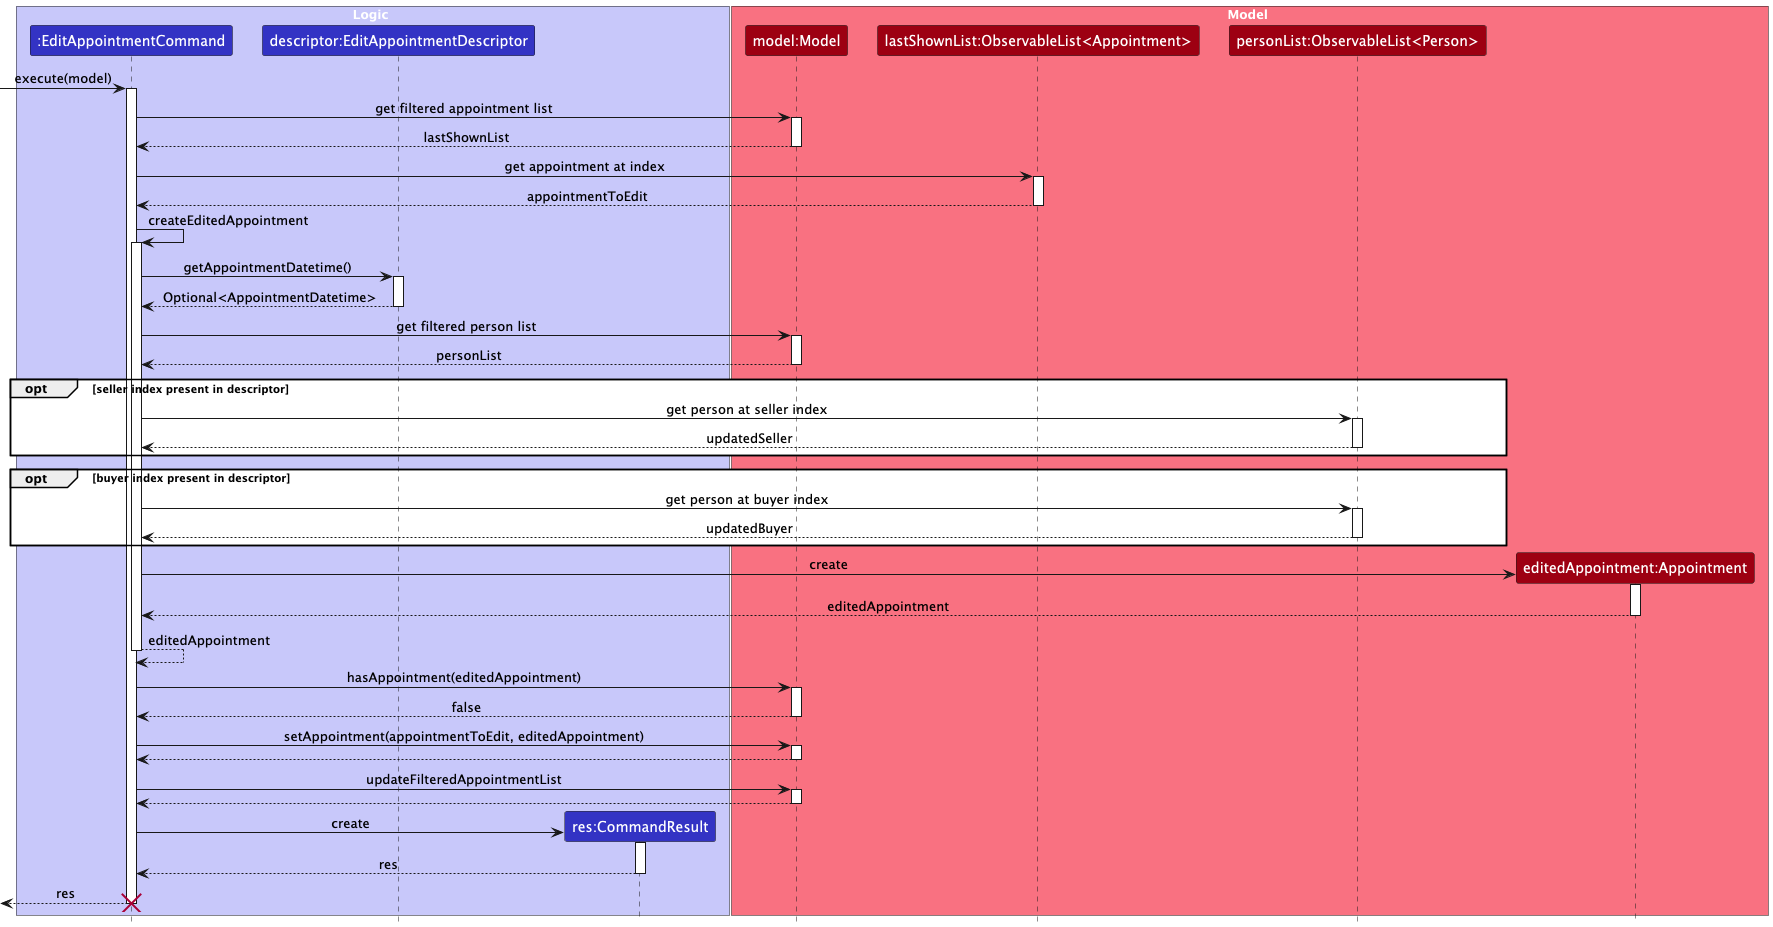

The diagram above was rendered by PlantUML. Its source (embedded in the PNG):
@startuml
!include style.puml
skinparam ArrowFontStyle plain

box Logic LOGIC_COLOR_T1
participant ":EditAppointmentCommand" as EditAppointmentCommand LOGIC_COLOR
participant "descriptor:EditAppointmentDescriptor" as EditAppointmentDescriptor LOGIC_COLOR
participant "res:CommandResult" as CommandResult LOGIC_COLOR
end box

box Model MODEL_COLOR_T1
participant "model:Model" as Model MODEL_COLOR
participant "lastShownList:ObservableList<Appointment>" as AppointmentList MODEL_COLOR
participant "personList:ObservableList<Person>" as PersonList MODEL_COLOR
participant "editedAppointment:Appointment" as EditedAppointment MODEL_COLOR
end box

[-> EditAppointmentCommand : execute(model)
activate EditAppointmentCommand

EditAppointmentCommand -> Model : get filtered appointment list
activate Model

Model --> EditAppointmentCommand : lastShownList
deactivate Model

EditAppointmentCommand -> AppointmentList : get appointment at index
activate AppointmentList

AppointmentList --> EditAppointmentCommand : appointmentToEdit
deactivate AppointmentList

EditAppointmentCommand -> EditAppointmentCommand : createEditedAppointment
activate EditAppointmentCommand

EditAppointmentCommand -> EditAppointmentDescriptor : getAppointmentDatetime()
activate EditAppointmentDescriptor

EditAppointmentDescriptor --> EditAppointmentCommand : Optional<AppointmentDatetime>
deactivate EditAppointmentDescriptor

EditAppointmentCommand -> Model : get filtered person list
activate Model

Model --> EditAppointmentCommand : personList
deactivate Model

opt seller index present in descriptor

EditAppointmentCommand -> PersonList : get person at seller index
activate PersonList

PersonList --> EditAppointmentCommand : updatedSeller
deactivate PersonList

end opt

opt buyer index present in descriptor

EditAppointmentCommand -> PersonList : get person at buyer index
activate PersonList

PersonList --> EditAppointmentCommand : updatedBuyer
deactivate PersonList

end opt

EditAppointmentCommand -> EditedAppointment ** : create
activate EditedAppointment

EditedAppointment --> EditAppointmentCommand : editedAppointment
deactivate EditedAppointment

EditAppointmentCommand --> EditAppointmentCommand : editedAppointment
deactivate EditAppointmentCommand

EditAppointmentCommand -> Model : hasAppointment(editedAppointment)
activate Model

Model --> EditAppointmentCommand : false
deactivate Model

EditAppointmentCommand -> Model : setAppointment(appointmentToEdit, editedAppointment)
activate Model

Model --> EditAppointmentCommand
deactivate Model

EditAppointmentCommand -> Model : updateFilteredAppointmentList
activate Model

Model --> EditAppointmentCommand
deactivate Model

EditAppointmentCommand -> CommandResult ** : create
activate CommandResult

CommandResult --> EditAppointmentCommand : res
deactivate CommandResult

EditAppointmentCommand -->[ : res
deactivate EditAppointmentCommand

destroy EditAppointmentCommand

@enduml